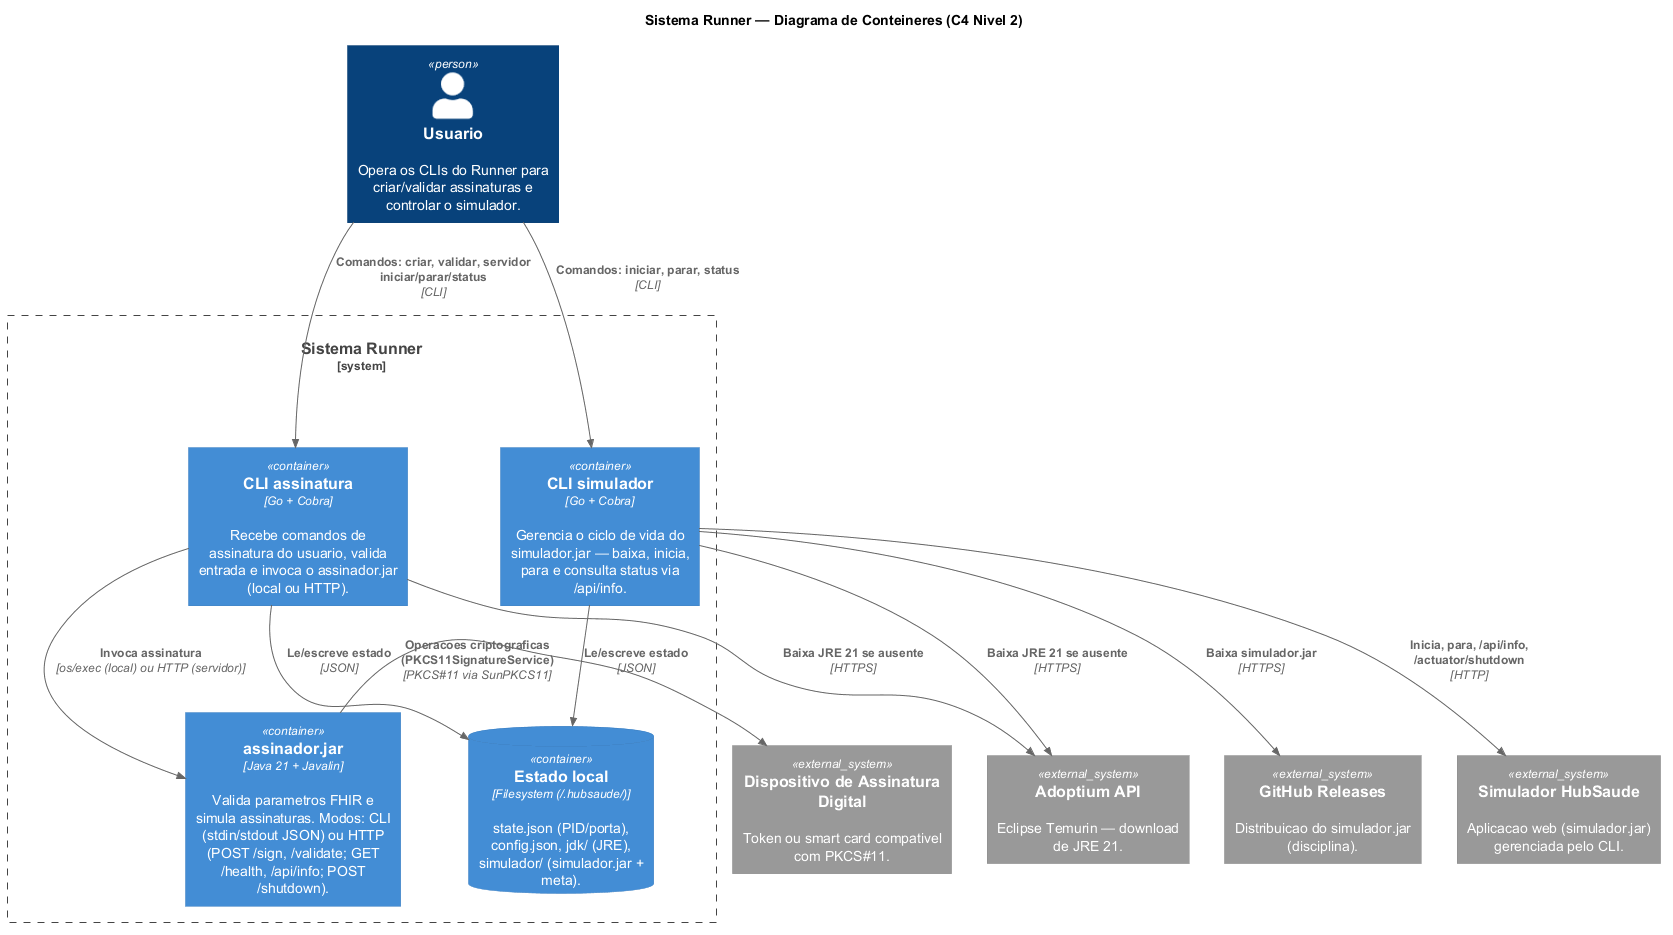

The diagram above was rendered by PlantUML. Its source (embedded in the PNG):
@startuml conteineres
!include https://raw.githubusercontent.com/plantuml-stdlib/C4-PlantUML/master/C4_Container.puml

title Sistema Runner — Diagrama de Conteineres (C4 Nivel 2)

Person(Usuario, "Usuario", "Opera os CLIs do Runner para criar/validar assinaturas e controlar o simulador.")

System_Ext(Dispositivo, "Dispositivo de Assinatura Digital", "Token ou smart card compativel com PKCS#11.")
System_Ext(SimuladorWeb, "Simulador HubSaude", "Aplicacao web (simulador.jar) gerenciada pelo CLI.")
System_Ext(Adoptium, "Adoptium API", "Eclipse Temurin — download de JRE 21.")
System_Ext(GitHubReleases, "GitHub Releases", "Distribuicao do simulador.jar (disciplina).")

System_Boundary(Runner, "Sistema Runner") {
    Container(AssinaturaCLI, "CLI assinatura", "Go + Cobra", "Recebe comandos de assinatura do usuario, valida entrada e invoca o assinador.jar (local ou HTTP).")
    Container(SimuladorCLI, "CLI simulador", "Go + Cobra", "Gerencia o ciclo de vida do simulador.jar — baixa, inicia, para e consulta status via /api/info.")
    Container(AssinadorJar, "assinador.jar", "Java 21 + Javalin", "Valida parametros FHIR e simula assinaturas. Modos: CLI (stdin/stdout JSON) ou HTTP (POST /sign, /validate; GET /health, /api/info; POST /shutdown).")
    ContainerDb(EstadoLocal, "Estado local", "Filesystem (~/.hubsaude/)", "state.json (PID/porta), config.json, jdk/ (JRE), simulador/ (simulador.jar + meta).")
}

Rel(Usuario, AssinaturaCLI, "Comandos: criar, validar, servidor iniciar/parar/status", "CLI")
Rel(Usuario, SimuladorCLI, "Comandos: iniciar, parar, status", "CLI")

Rel(AssinaturaCLI, AssinadorJar, "Invoca assinatura", "os/exec (local) ou HTTP (servidor)")
Rel(AssinaturaCLI, EstadoLocal, "Le/escreve estado", "JSON")

Rel(SimuladorCLI, SimuladorWeb, "Inicia, para, /api/info, /actuator/shutdown", "HTTP")
Rel(SimuladorCLI, EstadoLocal, "Le/escreve estado", "JSON")
Rel(SimuladorCLI, GitHubReleases, "Baixa simulador.jar", "HTTPS")

Rel(AssinaturaCLI, Adoptium, "Baixa JRE 21 se ausente", "HTTPS")
Rel(SimuladorCLI, Adoptium, "Baixa JRE 21 se ausente", "HTTPS")

Rel_Right(AssinadorJar, Dispositivo, "Operacoes criptograficas (PKCS11SignatureService)", "PKCS#11 via SunPKCS11")

@enduml